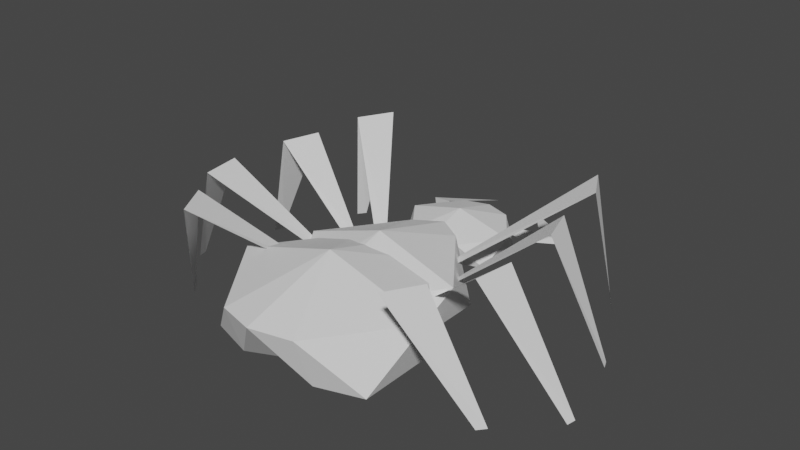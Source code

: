 # Source: spider.blend  (saved by Blender 2.82.7; exported with 4.5.12 LTS)
import bpy
from mathutils import Matrix  # noqa: F401  (used for matrix-valued properties, if any)

bpy.ops.wm.read_factory_settings(use_empty=True)
scene = bpy.context.scene
scene.name = 'Scene'

# ---- collections
col_collection = bpy.data.collections.new('Collection'); scene.collection.children.link(col_collection)

# ---- world
world_world = bpy.data.worlds.new('World'); scene.world = world_world
world_world.use_nodes = True; world_world.node_tree.nodes.clear()
_N = world_world.node_tree.nodes; _L = world_world.node_tree.links
n0 = _N.new('ShaderNodeOutputWorld'); n0.name = 'World Output'; n0.location = (300, 300)
n1 = _N.new('ShaderNodeBackground'); n1.name = 'Background'; n1.location = (10, 300)
n1.inputs[0].default_value = (0.05088, 0.05088, 0.05088, 1.0)
_L.new(n1.outputs[0], n0.inputs[0])
n0.is_active_output = True
world_world.color = (0.05088, 0.05088, 0.05088)
world_world.use_sun_shadow = False
world_world.sun_shadow_jitter_overblur = 0.0

# ---- meshes
me_spider_body = bpy.data.meshes.new('spider_body')
me_spider_body.from_pydata([(-0.3345, 0.1061, 0.08145), (-0.3345, -0.3748, 0.08145), (-0.13, 0.2547, 0.3074), (-0.1343, -0.4399, 0.08145), (-0.13, -0.5234, 0.3074), (-0.4126, -0.1343, 0.3074), (-0.2397, 0.585, 0.1402), (-0.2397, 0.3317, 0.1402), (-0.132, 0.6632, 0.2592), (-0.1342, 0.2974, 0.1402), (-0.132, 0.2535, 0.2592), (-0.2808, 0.4583, 0.2592), (-0.4311, -0.1885, 0.06187), (-0.4311, -0.7231, 0.06187), (-0.1991, -0.02325, 0.3234), (-0.2039, -0.7954, 0.06187), (-0.1991, -0.8883, 0.3234), (-0.5198, -0.4558, 0.3234), (-0.3092, -0.2644, 0.2202), (-0.6416, -0.6077, 0.623), (-0.2768, -0.3029, 0.2202), (-0.5419, -0.7766, 0.623), (-0.867, -0.4937, -0.004667), (-0.8346, -0.5322, -0.004667), (-0.3427, -0.1418, 0.2511), (-0.7849, -0.2626, 0.62), (-0.3333, -0.186, 0.2511), (-0.7559, -0.4564, 0.62), (-1.103, -0.2262, -0.004667), (-1.094, -0.2704, -0.004667), (-0.2894, 0.04195, 0.2279), (-0.7137, 0.2301, 0.6109), (-0.3075, -0.0008927, 0.2279), (-0.7697, 0.04228, 0.6109), (-0.9852, 0.214, -0.004667), (-1.003, 0.1712, -0.004667), (-0.184, 0.1239, 0.2368), (-0.6091, 0.6822, 0.6099), (-0.2139, 0.08442, 0.2368), (-0.7011, 0.509, 0.6099), (-0.7648, 0.6355, -0.004667), (-0.7946, 0.596, -0.004667), (-0.1178, 0.6341, 0.2079), (-0.1191, 0.9606, 0.151), (-0.1477, 0.5946, 0.2079), (-0.427, 0.8139, 0.1278), (-2.569e-09, -0.1343, -0.05817), (0.3345, 0.1061, 0.08145), (-3.658e-08, 0.2547, 0.08145), (0.3345, -0.3748, 0.08145), (0.13, 0.2547, 0.3074), (0.1343, -0.4399, 0.08145), (0.13, -0.5234, 0.3074), (0.4126, -0.1343, 0.3074), (-2.569e-09, -0.1343, 0.447), (-4.377e-08, 0.337, 0.3074), (3.617e-08, -0.5775, 0.3176), (-5.438e-08, 0.4583, 0.06669), (0.2397, 0.585, 0.1402), (-7.229e-08, 0.6632, 0.1402), (0.2397, 0.3317, 0.1402), (0.132, 0.6632, 0.2592), (0.1342, 0.2974, 0.1402), (0.132, 0.2535, 0.2592), (0.2808, 0.4583, 0.2592), (-5.438e-08, 0.4583, 0.3327), (-7.608e-08, 0.7066, 0.2592), (-3.398e-08, 0.225, 0.2646), (2.553e-08, -0.4558, -0.09978), (0.4311, -0.1885, 0.06187), (-1.228e-08, -0.02325, 0.06187), (0.4311, -0.7231, 0.06187), (0.1991, -0.02325, 0.3234), (0.2039, -0.7954, 0.06187), (0.1991, -0.8883, 0.3234), (0.5198, -0.4558, 0.3234), (2.553e-08, -0.4558, 0.4851), (-2.028e-08, 0.06822, 0.3234), (6.86e-08, -0.9484, 0.3353), (0.3092, -0.2644, 0.2202), (0.6416, -0.6077, 0.623), (0.2768, -0.3029, 0.2202), (0.5419, -0.7766, 0.623), (0.867, -0.4937, -0.004667), (0.8346, -0.5322, -0.004667), (0.3427, -0.1418, 0.2511), (0.7849, -0.2626, 0.62), (0.3333, -0.186, 0.2511), (0.7559, -0.4564, 0.62), (1.103, -0.2262, -0.004667), (1.094, -0.2704, -0.004667), (0.2894, 0.04195, 0.2279), (0.7137, 0.2301, 0.6109), (0.3075, -0.0008926, 0.2279), (0.7697, 0.04228, 0.6109), (0.9852, 0.214, -0.004667), (1.003, 0.1712, -0.004667), (0.184, 0.1239, 0.2368), (0.6091, 0.6822, 0.6099), (0.2139, 0.08442, 0.2368), (0.7011, 0.509, 0.6099), (0.7648, 0.6355, -0.004667), (0.7946, 0.596, -0.004667), (0.1178, 0.6341, 0.2079), (0.1191, 0.9606, 0.151), (0.1477, 0.5946, 0.2079), (0.427, 0.8139, 0.1278), (-0.2798, 0.7394, 0.1795), (-0.2874, 0.6462, 0.1678), (0.2798, 0.7394, 0.1795), (0.2874, 0.6462, 0.1678)], [], [(46, 0, 48), (0, 46, 1), (0, 1, 5), (48, 0, 2), (1, 3, 4), (0, 5, 2), (1, 4, 5), (2, 5, 54), (3, 1, 46), (5, 4, 54), (2, 54, 55), (48, 2, 55), (4, 56, 54), (4, 3, 56), (3, 46, 56), (57, 6, 59), (6, 57, 7), (6, 7, 11), (59, 6, 8), (7, 9, 10), (6, 11, 8), (7, 10, 11), (8, 11, 65), (9, 7, 57), (11, 10, 65), (8, 65, 66), (59, 8, 66), (10, 67, 65), (10, 9, 67), (9, 57, 67), (68, 12, 70), (12, 68, 13), (12, 13, 17), (70, 12, 14), (13, 15, 16), (12, 17, 14), (13, 16, 17), (14, 17, 76), (15, 13, 68), (17, 16, 76), (14, 76, 77), (70, 14, 77), (16, 78, 76), (16, 15, 78), (15, 68, 78), (18, 19, 21, 20), (21, 19, 22, 23), (24, 25, 27, 26), (27, 25, 28, 29), (30, 31, 33, 32), (33, 31, 34, 35), (36, 37, 39, 38), (39, 37, 40, 41), (107, 43, 45, 108), (46, 48, 47), (47, 49, 46), (47, 53, 49), (48, 50, 47), (49, 52, 51), (47, 50, 53), (49, 53, 52), (50, 54, 53), (51, 46, 49), (53, 54, 52), (50, 55, 54), (48, 55, 50), (52, 54, 56), (52, 56, 51), (51, 56, 46), (57, 59, 58), (58, 60, 57), (58, 64, 60), (59, 61, 58), (60, 63, 62), (58, 61, 64), (60, 64, 63), (61, 65, 64), (62, 57, 60), (64, 65, 63), (61, 66, 65), (59, 66, 61), (63, 65, 67), (63, 67, 62), (62, 67, 57), (68, 70, 69), (69, 71, 68), (69, 75, 71), (70, 72, 69), (71, 74, 73), (69, 72, 75), (71, 75, 74), (72, 76, 75), (73, 68, 71), (75, 76, 74), (72, 77, 76), (70, 77, 72), (74, 76, 78), (74, 78, 73), (73, 78, 68), (79, 81, 82, 80), (82, 84, 83, 80), (85, 87, 88, 86), (88, 90, 89, 86), (91, 93, 94, 92), (94, 96, 95, 92), (97, 99, 100, 98), (100, 102, 101, 98), (109, 110, 106, 104), (42, 107, 108, 44), (103, 105, 110, 109)])
_uv = me_spider_body.uv_layers.new(name='UVMap')
_uv.uv.foreach_set('vector', [0.8182, 0.0, 0.7273, 0.1575, 0.9091, 0.1575, 0.7273, 0.1575, 0.6364, 0.0, 0.5455, 0.1575, 0.7273, 0.1575, 0.5455, 0.1575, 0.6364, 0.3149, 0.9091, 0.1575, 0.7273, 0.1575, 0.8182, 0.3149, 0.5455, 0.1575, 0.4658, 0.1575, 0.4545, 0.3149, 0.7273, 0.1575, 0.6364, 0.3149, 0.8182, 0.3149, 0.5455, 0.1575, 0.4545, 0.3149, 0.6364, 0.3149, 0.8182, 0.3149, 0.6364, 0.3149, 0.7273, 0.4724, 0.4658, 0.1575, 0.5455, 0.1575, 0.4545, 0.0, 0.6364, 0.3149, 0.4545, 0.3149, 0.5455, 0.4724, 0.8182, 0.3149, 0.7273, 0.4724, 0.0, 0.0, 0.9091, 0.1575, 0.8182, 0.3149, 0.0, 0.0, 0.4545, 0.3149, 0.0, 0.0, 0.5455, 0.4724, 0.4545, 0.3149, 0.4658, 0.1575, 0.0, 0.0, 0.4658, 0.1575, 0.4545, 0.0, 0.0, 0.0, 0.8182, 0.0, 0.7273, 0.1575, 0.9091, 0.1575, 0.7273, 0.1575, 0.6364, 0.0, 0.5455, 0.1575, 0.7273, 0.1575, 0.5455, 0.1575, 0.6364, 0.3149, 0.9091, 0.1575, 0.7273, 0.1575, 0.8182, 0.3149, 0.5455, 0.1575, 0.4658, 0.1575, 0.4545, 0.3149, 0.7273, 0.1575, 0.6364, 0.3149, 0.8182, 0.3149, 0.5455, 0.1575, 0.4545, 0.3149, 0.6364, 0.3149, 0.8182, 0.3149, 0.6364, 0.3149, 0.7273, 0.4724, 0.4658, 0.1575, 0.5455, 0.1575, 0.4545, 0.0, 0.6364, 0.3149, 0.4545, 0.3149, 0.5455, 0.4724, 0.8182, 0.3149, 0.7273, 0.4724, 0.0, 0.0, 0.9091, 0.1575, 0.8182, 0.3149, 0.0, 0.0, 0.4545, 0.3149, 0.0, 0.0, 0.5455, 0.4724, 0.4545, 0.3149, 0.4658, 0.1575, 0.0, 0.0, 0.4658, 0.1575, 0.4545, 0.0, 0.0, 0.0, 0.8182, 0.0, 0.7273, 0.1575, 0.9091, 0.1575, 0.7273, 0.1575, 0.6364, 0.0, 0.5455, 0.1575, 0.7273, 0.1575, 0.5455, 0.1575, 0.6364, 0.3149, 0.9091, 0.1575, 0.7273, 0.1575, 0.8182, 0.3149, 0.5455, 0.1575, 0.4658, 0.1575, 0.4545, 0.3149, 0.7273, 0.1575, 0.6364, 0.3149, 0.8182, 0.3149, 0.5455, 0.1575, 0.4545, 0.3149, 0.6364, 0.3149, 0.8182, 0.3149, 0.6364, 0.3149, 0.7273, 0.4724, 0.4658, 0.1575, 0.5455, 0.1575, 0.4545, 0.0, 0.6364, 0.3149, 0.4545, 0.3149, 0.5455, 0.4724, 0.8182, 0.3149, 0.7273, 0.4724, 0.0, 0.0, 0.9091, 0.1575, 0.8182, 0.3149, 0.0, 0.0, 0.4545, 0.3149, 0.0, 0.0, 0.5455, 0.4724, 0.4545, 0.3149, 0.4658, 0.1575, 0.0, 0.0, 0.4658, 0.1575, 0.4545, 0.0, 0.0, 0.0, 0.0, 0.0, 1.0, 0.0, 1.0, 1.0, 0.0, 1.0, 1.0, 1.0, 1.0, 0.0, 1.0, 0.0, 1.0, 1.0, 0.0, 0.0, 1.0, 0.0, 1.0, 1.0, 0.0, 1.0, 1.0, 1.0, 1.0, 0.0, 1.0, 0.0, 1.0, 1.0, 0.0, 0.0, 1.0, 0.0, 1.0, 1.0, 0.0, 1.0, 1.0, 1.0, 1.0, 0.0, 1.0, 0.0, 1.0, 1.0, 0.0, 0.0, 1.0, 0.0, 1.0, 1.0, 0.0, 1.0, 1.0, 1.0, 1.0, 0.0, 1.0, 0.0, 1.0, 1.0, 0.5, 0.0, 1.0, 0.0, 1.0, 1.0, 0.5, 1.0, 0.8182, 0.0, 0.9091, 0.1575, 0.7273, 0.1575, 0.7273, 0.1575, 0.5455, 0.1575, 0.6364, 0.0, 0.7273, 0.1575, 0.6364, 0.3149, 0.5455, 0.1575, 0.9091, 0.1575, 0.8182, 0.3149, 0.7273, 0.1575, 0.5455, 0.1575, 0.4545, 0.3149, 0.4658, 0.1575, 0.7273, 0.1575, 0.8182, 0.3149, 0.6364, 0.3149, 0.5455, 0.1575, 0.6364, 0.3149, 0.4545, 0.3149, 0.8182, 0.3149, 0.7273, 0.4724, 0.6364, 0.3149, 0.4658, 0.1575, 0.4545, 0.0, 0.5455, 0.1575, 0.6364, 0.3149, 0.5455, 0.4724, 0.4545, 0.3149, 0.8182, 0.3149, 0.0, 0.0, 0.7273, 0.4724, 0.9091, 0.1575, 0.0, 0.0, 0.8182, 0.3149, 0.4545, 0.3149, 0.5455, 0.4724, 0.0, 0.0, 0.4545, 0.3149, 0.0, 0.0, 0.4658, 0.1575, 0.4658, 0.1575, 0.0, 0.0, 0.4545, 0.0, 0.8182, 0.0, 0.9091, 0.1575, 0.7273, 0.1575, 0.7273, 0.1575, 0.5455, 0.1575, 0.6364, 0.0, 0.7273, 0.1575, 0.6364, 0.3149, 0.5455, 0.1575, 0.9091, 0.1575, 0.8182, 0.3149, 0.7273, 0.1575, 0.5455, 0.1575, 0.4545, 0.3149, 0.4658, 0.1575, 0.7273, 0.1575, 0.8182, 0.3149, 0.6364, 0.3149, 0.5455, 0.1575, 0.6364, 0.3149, 0.4545, 0.3149, 0.8182, 0.3149, 0.7273, 0.4724, 0.6364, 0.3149, 0.4658, 0.1575, 0.4545, 0.0, 0.5455, 0.1575, 0.6364, 0.3149, 0.5455, 0.4724, 0.4545, 0.3149, 0.8182, 0.3149, 0.0, 0.0, 0.7273, 0.4724, 0.9091, 0.1575, 0.0, 0.0, 0.8182, 0.3149, 0.4545, 0.3149, 0.5455, 0.4724, 0.0, 0.0, 0.4545, 0.3149, 0.0, 0.0, 0.4658, 0.1575, 0.4658, 0.1575, 0.0, 0.0, 0.4545, 0.0, 0.8182, 0.0, 0.9091, 0.1575, 0.7273, 0.1575, 0.7273, 0.1575, 0.5455, 0.1575, 0.6364, 0.0, 0.7273, 0.1575, 0.6364, 0.3149, 0.5455, 0.1575, 0.9091, 0.1575, 0.8182, 0.3149, 0.7273, 0.1575, 0.5455, 0.1575, 0.4545, 0.3149, 0.4658, 0.1575, 0.7273, 0.1575, 0.8182, 0.3149, 0.6364, 0.3149, 0.5455, 0.1575, 0.6364, 0.3149, 0.4545, 0.3149, 0.8182, 0.3149, 0.7273, 0.4724, 0.6364, 0.3149, 0.4658, 0.1575, 0.4545, 0.0, 0.5455, 0.1575, 0.6364, 0.3149, 0.5455, 0.4724, 0.4545, 0.3149, 0.8182, 0.3149, 0.0, 0.0, 0.7273, 0.4724, 0.9091, 0.1575, 0.0, 0.0, 0.8182, 0.3149, 0.4545, 0.3149, 0.5455, 0.4724, 0.0, 0.0, 0.4545, 0.3149, 0.0, 0.0, 0.4658, 0.1575, 0.4658, 0.1575, 0.0, 0.0, 0.4545, 0.0, 0.0, 0.0, 0.0, 1.0, 1.0, 1.0, 1.0, 0.0, 1.0, 1.0, 1.0, 1.0, 1.0, 0.0, 1.0, 0.0, 0.0, 0.0, 0.0, 1.0, 1.0, 1.0, 1.0, 0.0, 1.0, 1.0, 1.0, 1.0, 1.0, 0.0, 1.0, 0.0, 0.0, 0.0, 0.0, 1.0, 1.0, 1.0, 1.0, 0.0, 1.0, 1.0, 1.0, 1.0, 1.0, 0.0, 1.0, 0.0, 0.0, 0.0, 0.0, 1.0, 1.0, 1.0, 1.0, 0.0, 1.0, 1.0, 1.0, 1.0, 1.0, 0.0, 1.0, 0.0, 0.5, 0.0, 0.5, 1.0, 1.0, 1.0, 1.0, 0.0, 0.0, 0.0, 0.5, 0.0, 0.5, 1.0, 0.0, 1.0, 0.0, 0.0, 0.0, 1.0, 0.5, 1.0, 0.5, 0.0])
_ca = me_spider_body.color_attributes.new('Col', 'BYTE_COLOR', 'CORNER')
_ca.data.foreach_set('color', [1.0, 0.01161, 0.01161, 1.0, 1.0, 0.0, 0.0, 1.0, 1.0, 0.0, 0.0, 1.0, 1.0, 0.0, 0.0, 1.0, 1.0, 0.01161, 0.01161, 1.0, 1.0, 0.0, 0.0, 1.0, 1.0, 0.0, 0.0, 1.0, 1.0, 0.0, 0.0, 1.0, 1.0, 0.0, 0.0, 1.0, 1.0, 0.0, 0.0, 1.0, 1.0, 0.0, 0.0, 1.0, 1.0, 0.0, 0.0, 1.0, 1.0, 0.0, 0.0, 1.0, 1.0, 0.0003035, 0.0003035, 1.0, 1.0, 0.0, 0.0, 1.0, 1.0, 0.0, 0.0, 1.0, 1.0, 0.0, 0.0, 1.0, 1.0, 0.0, 0.0, 1.0, 1.0, 0.0, 0.0, 1.0, 1.0, 0.0, 0.0, 1.0, 1.0, 0.0, 0.0, 1.0, 1.0, 0.0, 0.0, 1.0, 1.0, 0.0, 0.0, 1.0, 1.0, 0.0, 0.0, 1.0, 1.0, 0.0003035, 0.0003035, 1.0, 1.0, 0.0, 0.0, 1.0, 1.0, 0.01161, 0.01161, 1.0, 1.0, 0.0, 0.0, 1.0, 1.0, 0.0, 0.0, 1.0, 1.0, 0.0, 0.0, 1.0, 1.0, 0.0, 0.0, 1.0, 1.0, 0.0, 0.0, 1.0, 1.0, 0.0, 0.0, 1.0, 1.0, 0.0, 0.0, 1.0, 1.0, 0.0, 0.0, 1.0, 1.0, 0.0, 0.0, 1.0, 1.0, 0.0, 0.0, 1.0, 1.0, 0.0, 0.0, 1.0, 1.0, 0.0, 0.0, 1.0, 1.0, 0.0, 0.0, 1.0, 1.0, 0.0003035, 0.0003035, 1.0, 1.0, 0.0, 0.0, 1.0, 1.0, 0.0003035, 0.0003035, 1.0, 1.0, 0.01161, 0.01161, 1.0, 1.0, 0.0, 0.0, 1.0, 1.0, 0.0, 0.0, 1.0, 1.0, 0.0, 0.0, 1.0, 1.0, 0.0, 0.0, 1.0, 1.0, 0.0, 0.0, 1.0, 1.0, 0.0, 0.0, 1.0, 1.0, 0.0, 0.0, 1.0, 1.0, 0.0, 0.0, 1.0, 1.0, 0.0, 0.0, 1.0, 1.0, 0.0, 0.0, 1.0, 1.0, 0.0, 0.0, 1.0, 1.0, 0.0, 0.0, 1.0, 1.0, 0.0, 0.0, 1.0, 1.0, 0.0, 0.0, 1.0, 1.0, 0.0, 0.0, 1.0, 1.0, 0.0, 0.0, 1.0, 1.0, 0.0, 0.0, 1.0, 1.0, 0.0, 0.0, 1.0, 1.0, 0.0, 0.0, 1.0, 1.0, 0.0, 0.0, 1.0, 1.0, 0.0, 0.0, 1.0, 1.0, 0.0, 0.0, 1.0, 1.0, 0.0, 0.0, 1.0, 1.0, 0.0, 0.0, 1.0, 1.0, 0.0, 0.0, 1.0, 1.0, 0.0, 0.0, 1.0, 1.0, 0.0, 0.0, 1.0, 1.0, 0.0, 0.0, 1.0, 1.0, 0.0, 0.0, 1.0, 1.0, 0.0, 0.0, 1.0, 1.0, 0.0, 0.0, 1.0, 1.0, 0.0, 0.0, 1.0, 1.0, 0.0, 0.0, 1.0, 1.0, 0.0, 0.0, 1.0, 1.0, 0.0, 0.0, 1.0, 1.0, 0.0, 0.0, 1.0, 1.0, 0.0, 0.0, 1.0, 1.0, 0.0, 0.0, 1.0, 1.0, 0.0, 0.0, 1.0, 1.0, 0.0, 0.0, 1.0, 1.0, 0.0, 0.0, 1.0, 1.0, 0.0, 0.0, 1.0, 1.0, 0.0, 0.0, 1.0, 1.0, 0.0, 0.0, 1.0, 1.0, 0.0, 0.0, 1.0, 1.0, 0.0, 0.0, 1.0, 1.0, 0.01681, 0.01681, 1.0, 1.0, 0.0, 0.0, 1.0, 1.0, 0.0003035, 0.0003035, 1.0, 1.0, 0.0, 0.0, 1.0, 1.0, 0.01681, 0.01681, 1.0, 1.0, 0.0, 0.0, 1.0, 1.0, 0.0, 0.0, 1.0, 1.0, 0.0, 0.0, 1.0, 1.0, 0.0, 0.0, 1.0, 1.0, 0.0003035, 0.0003035, 1.0, 1.0, 0.0, 0.0, 1.0, 1.0, 0.0, 0.0, 1.0, 1.0, 0.0, 0.0, 1.0, 1.0, 0.0, 0.0, 1.0, 1.0, 0.0, 0.0, 1.0, 1.0, 0.0, 0.0, 1.0, 1.0, 0.0, 0.0, 1.0, 1.0, 0.0, 0.0, 1.0, 1.0, 0.0, 0.0, 1.0, 1.0, 0.0, 0.0, 1.0, 1.0, 0.0, 0.0, 1.0, 1.0, 0.0, 0.0, 1.0, 1.0, 0.0, 0.0, 1.0, 1.0, 0.0, 0.0, 1.0, 1.0, 0.0, 0.0, 1.0, 1.0, 0.0, 0.0, 1.0, 1.0, 0.01681, 0.01681, 1.0, 1.0, 0.0, 0.0, 1.0, 1.0, 0.0, 0.0, 1.0, 1.0, 0.0, 0.0, 1.0, 1.0, 0.0, 0.0, 1.0, 1.0, 0.0, 0.0, 1.0, 1.0, 0.0, 0.0, 1.0, 1.0, 0.0003035, 0.0003035, 1.0, 1.0, 0.0, 0.0, 1.0, 1.0, 0.0, 0.0, 1.0, 1.0, 0.0, 0.0, 1.0, 1.0, 0.0, 0.0, 1.0, 1.0, 0.0, 0.0, 1.0, 1.0, 0.0, 0.0, 1.0, 1.0, 0.0, 0.0, 1.0, 1.0, 0.0, 0.0, 1.0, 1.0, 0.0, 0.0, 1.0, 1.0, 0.01681, 0.01681, 1.0, 1.0, 0.0, 0.0, 1.0, 1.0, 0.0, 0.0, 1.0, 1.0, 0.0, 0.0, 1.0, 1.0, 0.0, 0.0, 1.0, 1.0, 0.0, 0.0, 1.0, 1.0, 0.0, 0.0, 1.0, 1.0, 0.0, 0.0, 1.0, 1.0, 0.0, 0.0, 1.0, 1.0, 0.0, 0.0, 1.0, 1.0, 0.0, 0.0, 1.0, 1.0, 0.0, 0.0, 1.0, 1.0, 0.0, 0.0, 1.0, 1.0, 0.0, 0.0, 1.0, 1.0, 0.0, 0.0, 1.0, 1.0, 0.0, 0.0, 1.0, 1.0, 0.01444, 0.01444, 1.0, 1.0, 0.01033, 0.01033, 1.0, 1.0, 0.0, 0.0, 1.0, 1.0, 0.0, 0.0, 1.0, 1.0, 0.0, 0.0, 1.0, 1.0, 0.0, 0.0, 1.0, 1.0, 0.0, 0.0, 1.0, 1.0, 0.0, 0.0, 1.0, 1.0, 0.0003035, 0.0003035, 1.0, 1.0, 0.0003035, 0.0003035, 1.0, 1.0, 0.0, 0.0, 1.0, 1.0, 0.0, 0.0, 1.0, 1.0, 0.0, 0.0, 1.0, 1.0, 0.0, 0.0, 1.0, 1.0, 0.0, 0.0, 1.0, 1.0, 0.0, 0.0, 1.0, 1.0, 0.005605, 0.005605, 1.0, 1.0, 0.006049, 0.006049, 1.0, 1.0, 0.0, 0.0, 1.0, 1.0, 0.0, 0.0, 1.0, 1.0, 0.0, 0.0, 1.0, 1.0, 0.0, 0.0, 1.0, 1.0, 0.01161, 0.01161, 1.0, 1.0, 0.0, 0.0, 1.0, 1.0, 0.0, 0.0, 1.0, 1.0, 0.0, 0.0, 1.0, 1.0, 0.0, 0.0, 1.0, 1.0, 0.01161, 0.01161, 1.0, 1.0, 0.0, 0.0, 1.0, 1.0, 0.0, 0.0, 1.0, 1.0, 0.0, 0.0, 1.0, 1.0, 0.0, 0.0, 1.0, 1.0, 0.0, 0.0, 1.0, 1.0, 0.0, 0.0, 1.0, 1.0, 0.0, 0.0, 1.0, 1.0, 0.0, 0.0, 1.0, 1.0, 0.0003035, 0.0003035, 1.0, 1.0, 0.0, 0.0, 1.0, 1.0, 0.0, 0.0, 1.0, 1.0, 0.0, 0.0, 1.0, 1.0, 0.0, 0.0, 1.0, 1.0, 0.0, 0.0, 1.0, 1.0, 0.0, 0.0, 1.0, 1.0, 0.0, 0.0, 1.0, 1.0, 0.0, 0.0, 1.0, 1.0, 0.0, 0.0, 1.0, 1.0, 0.0003035, 0.0003035, 1.0, 1.0, 0.01161, 0.01161, 1.0, 1.0, 0.0, 0.0, 1.0, 1.0, 0.0, 0.0, 1.0, 1.0, 0.0, 0.0, 1.0, 1.0, 0.0, 0.0, 1.0, 1.0, 0.0, 0.0, 1.0, 1.0, 0.0, 0.0, 1.0, 1.0, 0.0, 0.0, 1.0, 1.0, 0.0, 0.0, 1.0, 1.0, 0.0, 0.0, 1.0, 1.0, 0.0, 0.0, 1.0, 1.0, 0.0, 0.0, 1.0, 1.0, 0.0, 0.0, 1.0, 1.0, 0.0, 0.0, 1.0, 1.0, 0.0, 0.0, 1.0, 1.0, 0.0, 0.0, 1.0, 1.0, 0.0003035, 0.0003035, 1.0, 1.0, 0.0003035, 0.0003035, 1.0, 1.0, 0.0, 0.0, 1.0, 1.0, 0.01161, 0.01161, 1.0, 1.0, 0.0, 0.0, 1.0, 1.0, 0.0, 0.0, 1.0, 1.0, 0.0, 0.0, 1.0, 1.0, 0.0, 0.0, 1.0, 1.0, 0.0, 0.0, 1.0, 1.0, 0.0, 0.0, 1.0, 1.0, 0.0, 0.0, 1.0, 1.0, 0.0, 0.0, 1.0, 1.0, 0.0, 0.0, 1.0, 1.0, 0.0, 0.0, 1.0, 1.0, 0.0, 0.0, 1.0, 1.0, 0.0, 0.0, 1.0, 1.0, 0.0, 0.0, 1.0, 1.0, 0.0, 0.0, 1.0, 1.0, 0.0, 0.0, 1.0, 1.0, 0.0, 0.0, 1.0, 1.0, 0.0, 0.0, 1.0, 1.0, 0.0, 0.0, 1.0, 1.0, 0.0, 0.0, 1.0, 1.0, 0.0, 0.0, 1.0, 1.0, 0.0, 0.0, 1.0, 1.0, 0.0, 0.0, 1.0, 1.0, 0.0, 0.0, 1.0, 1.0, 0.0, 0.0, 1.0, 1.0, 0.0, 0.0, 1.0, 1.0, 0.0, 0.0, 1.0, 1.0, 0.0, 0.0, 1.0, 1.0, 0.0, 0.0, 1.0, 1.0, 0.0, 0.0, 1.0, 1.0, 0.0, 0.0, 1.0, 1.0, 0.0, 0.0, 1.0, 1.0, 0.0, 0.0, 1.0, 1.0, 0.0, 0.0, 1.0, 1.0, 0.0, 0.0, 1.0, 1.0, 0.0, 0.0, 1.0, 1.0, 0.0, 0.0, 1.0, 1.0, 0.0, 0.0, 1.0, 1.0, 0.0, 0.0, 1.0, 1.0, 0.0, 0.0, 1.0, 1.0, 0.0, 0.0, 1.0, 1.0, 0.0, 0.0, 1.0, 1.0, 0.0, 0.0, 1.0, 1.0, 0.0, 0.0, 1.0, 1.0, 0.0, 0.0, 1.0, 1.0, 0.0, 0.0, 1.0, 1.0, 0.01681, 0.01681, 1.0, 1.0, 0.0003035, 0.0003035, 1.0, 1.0, 0.0, 0.0, 1.0, 1.0, 0.0, 0.0, 1.0, 1.0, 0.0, 0.0, 1.0, 1.0, 0.01681, 0.01681, 1.0, 1.0, 0.0, 0.0, 1.0, 1.0, 0.0, 0.0, 1.0, 1.0, 0.0, 0.0, 1.0, 1.0, 0.0003035, 0.0003035, 1.0, 1.0, 0.0, 0.0, 1.0, 1.0, 0.0, 0.0, 1.0, 1.0, 0.0, 0.0, 1.0, 1.0, 0.0, 0.0, 1.0, 1.0, 0.0, 0.0, 1.0, 1.0, 0.0, 0.0, 1.0, 1.0, 0.0, 0.0, 1.0, 1.0, 0.0, 0.0, 1.0, 1.0, 0.0, 0.0, 1.0, 1.0, 0.0, 0.0, 1.0, 1.0, 0.0, 0.0, 1.0, 1.0, 0.0, 0.0, 1.0, 1.0, 0.0, 0.0, 1.0, 1.0, 0.0, 0.0, 1.0, 1.0, 0.0, 0.0, 1.0, 1.0, 0.01681, 0.01681, 1.0, 1.0, 0.0, 0.0, 1.0, 1.0, 0.0, 0.0, 1.0, 1.0, 0.0, 0.0, 1.0, 1.0, 0.0, 0.0, 1.0, 1.0, 0.0, 0.0, 1.0, 1.0, 0.0, 0.0, 1.0, 1.0, 0.0, 0.0, 1.0, 1.0, 0.0003035, 0.0003035, 1.0, 1.0, 0.0, 0.0, 1.0, 1.0, 0.0, 0.0, 1.0, 1.0, 0.0, 0.0, 1.0, 1.0, 0.0, 0.0, 1.0, 1.0, 0.0, 0.0, 1.0, 1.0, 0.0, 0.0, 1.0, 1.0, 0.0, 0.0, 1.0, 1.0, 0.0, 0.0, 1.0, 1.0, 0.0, 0.0, 1.0, 1.0, 0.0, 0.0, 1.0, 1.0, 0.01681, 0.01681, 1.0, 1.0, 0.0, 0.0, 1.0, 1.0, 0.0, 0.0, 1.0, 1.0, 0.0, 0.0, 1.0, 1.0, 0.0, 0.0, 1.0, 1.0, 0.0, 0.0, 1.0, 1.0, 0.0, 0.0, 1.0, 1.0, 0.0, 0.0, 1.0, 1.0, 0.0, 0.0, 1.0, 1.0, 0.0, 0.0, 1.0, 1.0, 0.0, 0.0, 1.0, 1.0, 0.0, 0.0, 1.0, 1.0, 0.0, 0.0, 1.0, 1.0, 0.0, 0.0, 1.0, 1.0, 0.01033, 0.01033, 1.0, 1.0, 0.01444, 0.01444, 1.0, 1.0, 0.0, 0.0, 1.0, 1.0, 0.0, 0.0, 1.0, 1.0, 0.0, 0.0, 1.0, 1.0, 0.0, 0.0, 1.0, 1.0, 0.0, 0.0, 1.0, 1.0, 0.0, 0.0, 1.0, 1.0, 0.0003035, 0.0003035, 1.0, 1.0, 0.0003035, 0.0003035, 1.0, 1.0, 0.0, 0.0, 1.0, 1.0, 0.0, 0.0, 1.0, 1.0, 0.0, 0.0, 1.0, 1.0, 0.0, 0.0, 1.0, 1.0, 0.0, 0.0, 1.0, 1.0, 0.0, 0.0, 1.0, 1.0, 0.006049, 0.006049, 1.0, 1.0, 0.005605, 0.005605, 1.0, 1.0, 0.0, 0.0, 1.0, 1.0, 0.0, 0.0, 1.0, 1.0, 0.0, 0.0, 1.0, 1.0, 0.0, 0.0, 1.0, 1.0, 0.0, 0.0, 1.0, 1.0, 0.0, 0.0, 1.0, 1.0, 0.0, 0.0, 1.0, 1.0, 0.0, 0.0, 1.0, 1.0, 0.0, 0.0, 1.0, 1.0, 0.0, 0.0, 1.0, 1.0, 0.0, 0.0, 1.0, 1.0, 0.0, 0.0, 1.0, 1.0, 0.0, 0.0, 1.0])
me_spider_body.use_remesh_fix_poles = True
me_spider_body.use_remesh_preserve_attributes = False
me_spider_body.use_mirror_vertex_groups = False
me_spider_body.update()
arm_armature = bpy.data.armatures.new('Armature')  # bones are not reproduced

# ---- objects
ob_spider = bpy.data.objects.new('spider', arm_armature)
ob_spider_body = bpy.data.objects.new('spider_body', me_spider_body)

# ---- transforms, parenting, visibility, modifiers, constraints
ob_spider.location = (0.0, 0.0, 0.0)
ob_spider.show_in_front = True
ob_spider.lineart.crease_threshold = 0.0
ob_spider_body.parent = ob_spider
ob_spider_body.location = (0.0, 0.0, 0.0)
ob_spider_body.lineart.crease_threshold = 0.0
_vg = ob_spider_body.vertex_groups.new(name='legs_odd.l')
_vg.add([25, 27, 28, 29, 37, 39, 40, 41], 1.0, 'REPLACE')
_vg = ob_spider_body.vertex_groups.new(name='legs_even.l')
_vg.add([19, 21, 22, 23, 31, 33, 34, 35], 1.0, 'REPLACE')
_vg = ob_spider_body.vertex_groups.new(name='legs_odd.r')
_vg.add([86, 88, 89, 90, 98, 100, 101, 102], 1.0, 'REPLACE')
_vg = ob_spider_body.vertex_groups.new(name='legs_even.r')
_vg.add([80, 82, 83, 84, 92, 94, 95, 96], 1.0, 'REPLACE')
_m = ob_spider_body.modifiers.new('Armature', 'ARMATURE')
_m.object = ob_spider

# ---- collection membership
col_collection.objects.link(ob_spider)
col_collection.objects.link(ob_spider_body)

# ---- scene / render settings (as saved in the file)
scene.frame_start = 1; scene.frame_end = 250; scene.frame_set(1)
scene.render.engine = 'BLENDER_EEVEE_NEXT'
scene.cycles.use_denoising = False
scene.cycles.samples = 128
scene.cycles.sampling_pattern = 'TABULATED_SOBOL'
scene.cycles.use_adaptive_sampling = False
scene.cycles.use_light_tree = False
scene.view_settings.view_transform = 'Filmic'
bpy.context.view_layer.update()

# ---- added for rendering (the .blend has no active camera and no usable light): camera, sun
cam_auto = bpy.data.cameras.new('AutoCamera')
cam_auto.lens = 50.0
cam_auto.sensor_width = 36.0
cam_auto.clip_end = 1000.0
ob_auto_camera = bpy.data.objects.new('AutoCamera', cam_auto)
scene.collection.objects.link(ob_auto_camera)
ob_auto_camera.location = (2.86508, -3.43335, 2.71104)
ob_auto_camera.rotation_euler = (1.09748, -7.21219e-08, 0.694738)
scene.camera = ob_auto_camera
light_auto_sun = bpy.data.lights.new('AutoSun', 'SUN')
light_auto_sun.energy = 3.0
light_auto_sun.angle = 0.0523599
ob_auto_sun = bpy.data.objects.new('AutoSun', light_auto_sun)
scene.collection.objects.link(ob_auto_sun)
ob_auto_sun.rotation_euler = (0.872665, 0.174533, 0.523599)
bpy.context.view_layer.update()
